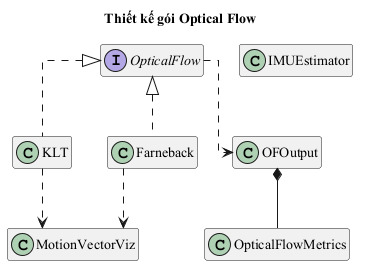

The diagram above was rendered by PlantUML. Its source (embedded in the PNG):
@startuml package_optical_flow
skinparam defaultFontName "Times New Roman"
hide empty members
skinparam linetype ortho
title Thiết kế gói Optical Flow

interface OpticalFlow
class KLT
class Farneback
class MotionVectorViz
class IMUEstimator
class OFOutput
class OpticalFlowMetrics

OpticalFlow <|.. KLT
OpticalFlow <|.. Farneback
KLT ..> MotionVectorViz
Farneback ..> MotionVectorViz
OpticalFlow ..> OFOutput
OFOutput *-- OpticalFlowMetrics
@enduml